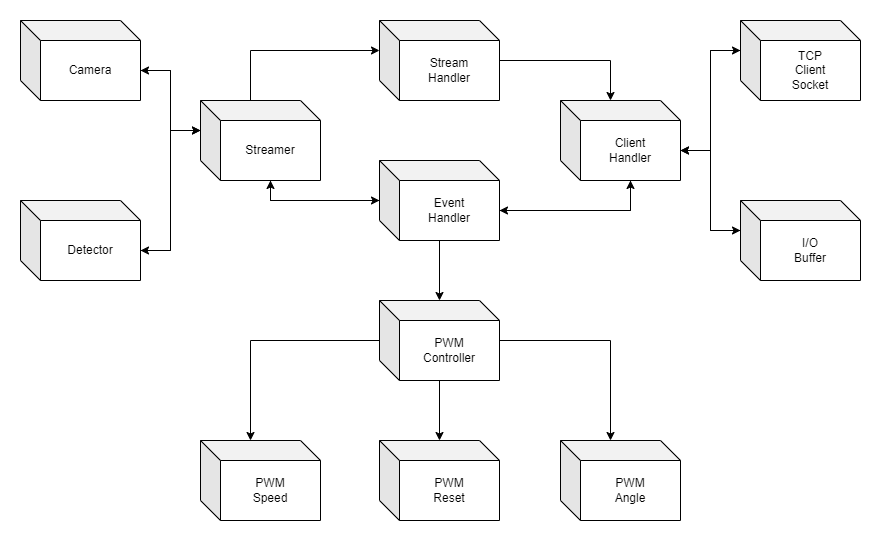

The diagram above was exported from draw.io. Its source (the exported page's mxGraphModel, read from the mxfile embedded in the PNG):
<mxGraphModel dx="2249" dy="706" grid="1" gridSize="10" guides="1" tooltips="1" connect="1" arrows="1" fold="1" page="1" pageScale="1" pageWidth="827" pageHeight="1169" math="0" shadow="0">
  <root>
    <mxCell id="WIyWlLk6GJQsqaUBKTNV-0" />
    <mxCell id="WIyWlLk6GJQsqaUBKTNV-1" parent="WIyWlLk6GJQsqaUBKTNV-0" />
    <mxCell id="WGFdVLCQrKKJF-QeRQrc-22" value="" style="edgeStyle=orthogonalEdgeStyle;rounded=0;orthogonalLoop=1;jettySize=auto;html=1;" parent="WIyWlLk6GJQsqaUBKTNV-1" source="WGFdVLCQrKKJF-QeRQrc-1" target="WGFdVLCQrKKJF-QeRQrc-7" edge="1">
      <mxGeometry relative="1" as="geometry" />
    </mxCell>
    <mxCell id="WGFdVLCQrKKJF-QeRQrc-28" style="edgeStyle=orthogonalEdgeStyle;rounded=0;orthogonalLoop=1;jettySize=auto;html=1;exitX=0;exitY=0;exitDx=120;exitDy=50;exitPerimeter=0;entryX=0;entryY=0;entryDx=70;entryDy=80;entryPerimeter=0;" parent="WIyWlLk6GJQsqaUBKTNV-1" source="WGFdVLCQrKKJF-QeRQrc-1" target="WGFdVLCQrKKJF-QeRQrc-4" edge="1">
      <mxGeometry relative="1" as="geometry" />
    </mxCell>
    <mxCell id="WGFdVLCQrKKJF-QeRQrc-33" style="edgeStyle=orthogonalEdgeStyle;rounded=0;orthogonalLoop=1;jettySize=auto;html=1;entryX=0;entryY=0;entryDx=70;entryDy=80;entryPerimeter=0;" parent="WIyWlLk6GJQsqaUBKTNV-1" source="WGFdVLCQrKKJF-QeRQrc-1" target="WGFdVLCQrKKJF-QeRQrc-11" edge="1">
      <mxGeometry relative="1" as="geometry" />
    </mxCell>
    <mxCell id="WGFdVLCQrKKJF-QeRQrc-1" value="Event&lt;br&gt;Handler" style="shape=cube;whiteSpace=wrap;html=1;boundedLbl=1;backgroundOutline=1;darkOpacity=0.05;darkOpacity2=0.1;" parent="WIyWlLk6GJQsqaUBKTNV-1" vertex="1">
      <mxGeometry x="339" y="240" width="120" height="80" as="geometry" />
    </mxCell>
    <mxCell id="WGFdVLCQrKKJF-QeRQrc-34" style="edgeStyle=orthogonalEdgeStyle;rounded=0;orthogonalLoop=1;jettySize=auto;html=1;entryX=0;entryY=0;entryDx=50;entryDy=0;entryPerimeter=0;" parent="WIyWlLk6GJQsqaUBKTNV-1" source="WGFdVLCQrKKJF-QeRQrc-2" target="WGFdVLCQrKKJF-QeRQrc-4" edge="1">
      <mxGeometry relative="1" as="geometry" />
    </mxCell>
    <mxCell id="WGFdVLCQrKKJF-QeRQrc-2" value="Stream&lt;br&gt;Handler" style="shape=cube;whiteSpace=wrap;html=1;boundedLbl=1;backgroundOutline=1;darkOpacity=0.05;darkOpacity2=0.1;" parent="WIyWlLk6GJQsqaUBKTNV-1" vertex="1">
      <mxGeometry x="339" y="100" width="120" height="80" as="geometry" />
    </mxCell>
    <mxCell id="WGFdVLCQrKKJF-QeRQrc-29" style="edgeStyle=orthogonalEdgeStyle;rounded=0;orthogonalLoop=1;jettySize=auto;html=1;exitX=0;exitY=0;exitDx=70;exitDy=80;exitPerimeter=0;entryX=0;entryY=0;entryDx=120;entryDy=50;entryPerimeter=0;" parent="WIyWlLk6GJQsqaUBKTNV-1" source="WGFdVLCQrKKJF-QeRQrc-4" target="WGFdVLCQrKKJF-QeRQrc-1" edge="1">
      <mxGeometry relative="1" as="geometry" />
    </mxCell>
    <mxCell id="v1xI07yNulmsmfEUOweu-8" style="edgeStyle=orthogonalEdgeStyle;rounded=0;orthogonalLoop=1;jettySize=auto;html=1;exitX=0;exitY=0;exitDx=120;exitDy=50;exitPerimeter=0;entryX=0;entryY=0;entryDx=0;entryDy=30;entryPerimeter=0;" parent="WIyWlLk6GJQsqaUBKTNV-1" source="WGFdVLCQrKKJF-QeRQrc-4" target="WGFdVLCQrKKJF-QeRQrc-6" edge="1">
      <mxGeometry relative="1" as="geometry" />
    </mxCell>
    <mxCell id="v1xI07yNulmsmfEUOweu-9" style="edgeStyle=orthogonalEdgeStyle;rounded=0;orthogonalLoop=1;jettySize=auto;html=1;exitX=0;exitY=0;exitDx=120;exitDy=50;exitPerimeter=0;entryX=0;entryY=0;entryDx=0;entryDy=30;entryPerimeter=0;" parent="WIyWlLk6GJQsqaUBKTNV-1" source="WGFdVLCQrKKJF-QeRQrc-4" target="WGFdVLCQrKKJF-QeRQrc-5" edge="1">
      <mxGeometry relative="1" as="geometry" />
    </mxCell>
    <mxCell id="WGFdVLCQrKKJF-QeRQrc-4" value="Client&lt;br&gt;Handler" style="shape=cube;whiteSpace=wrap;html=1;boundedLbl=1;backgroundOutline=1;darkOpacity=0.05;darkOpacity2=0.1;" parent="WIyWlLk6GJQsqaUBKTNV-1" vertex="1">
      <mxGeometry x="520" y="180" width="120" height="80" as="geometry" />
    </mxCell>
    <mxCell id="v1xI07yNulmsmfEUOweu-6" style="edgeStyle=orthogonalEdgeStyle;rounded=0;orthogonalLoop=1;jettySize=auto;html=1;exitX=0;exitY=0;exitDx=0;exitDy=30;exitPerimeter=0;entryX=0;entryY=0;entryDx=120;entryDy=50;entryPerimeter=0;" parent="WIyWlLk6GJQsqaUBKTNV-1" source="WGFdVLCQrKKJF-QeRQrc-5" target="WGFdVLCQrKKJF-QeRQrc-4" edge="1">
      <mxGeometry relative="1" as="geometry" />
    </mxCell>
    <mxCell id="WGFdVLCQrKKJF-QeRQrc-5" value="TCP&lt;br&gt;Client&lt;br&gt;Socket" style="shape=cube;whiteSpace=wrap;html=1;boundedLbl=1;backgroundOutline=1;darkOpacity=0.05;darkOpacity2=0.1;" parent="WIyWlLk6GJQsqaUBKTNV-1" vertex="1">
      <mxGeometry x="700" y="100" width="120" height="80" as="geometry" />
    </mxCell>
    <mxCell id="v1xI07yNulmsmfEUOweu-7" style="edgeStyle=orthogonalEdgeStyle;rounded=0;orthogonalLoop=1;jettySize=auto;html=1;exitX=0;exitY=0;exitDx=0;exitDy=30;exitPerimeter=0;entryX=0;entryY=0;entryDx=120;entryDy=50;entryPerimeter=0;" parent="WIyWlLk6GJQsqaUBKTNV-1" source="WGFdVLCQrKKJF-QeRQrc-6" target="WGFdVLCQrKKJF-QeRQrc-4" edge="1">
      <mxGeometry relative="1" as="geometry" />
    </mxCell>
    <mxCell id="WGFdVLCQrKKJF-QeRQrc-6" value="I/O&lt;br&gt;Buffer" style="shape=cube;whiteSpace=wrap;html=1;boundedLbl=1;backgroundOutline=1;darkOpacity=0.05;darkOpacity2=0.1;" parent="WIyWlLk6GJQsqaUBKTNV-1" vertex="1">
      <mxGeometry x="700" y="280" width="120" height="80" as="geometry" />
    </mxCell>
    <mxCell id="WGFdVLCQrKKJF-QeRQrc-18" style="edgeStyle=orthogonalEdgeStyle;rounded=0;orthogonalLoop=1;jettySize=auto;html=1;entryX=0;entryY=0;entryDx=50;entryDy=0;entryPerimeter=0;" parent="WIyWlLk6GJQsqaUBKTNV-1" source="WGFdVLCQrKKJF-QeRQrc-7" target="WGFdVLCQrKKJF-QeRQrc-8" edge="1">
      <mxGeometry relative="1" as="geometry" />
    </mxCell>
    <mxCell id="WGFdVLCQrKKJF-QeRQrc-19" style="edgeStyle=orthogonalEdgeStyle;rounded=0;orthogonalLoop=1;jettySize=auto;html=1;entryX=0;entryY=0;entryDx=50;entryDy=0;entryPerimeter=0;" parent="WIyWlLk6GJQsqaUBKTNV-1" source="WGFdVLCQrKKJF-QeRQrc-7" target="WGFdVLCQrKKJF-QeRQrc-9" edge="1">
      <mxGeometry relative="1" as="geometry" />
    </mxCell>
    <mxCell id="WGFdVLCQrKKJF-QeRQrc-41" value="" style="edgeStyle=orthogonalEdgeStyle;rounded=0;orthogonalLoop=1;jettySize=auto;html=1;" parent="WIyWlLk6GJQsqaUBKTNV-1" source="WGFdVLCQrKKJF-QeRQrc-7" target="WGFdVLCQrKKJF-QeRQrc-10" edge="1">
      <mxGeometry relative="1" as="geometry" />
    </mxCell>
    <mxCell id="WGFdVLCQrKKJF-QeRQrc-7" value="PWM&lt;br&gt;Controller" style="shape=cube;whiteSpace=wrap;html=1;boundedLbl=1;backgroundOutline=1;darkOpacity=0.05;darkOpacity2=0.1;" parent="WIyWlLk6GJQsqaUBKTNV-1" vertex="1">
      <mxGeometry x="339" y="380" width="120" height="80" as="geometry" />
    </mxCell>
    <mxCell id="WGFdVLCQrKKJF-QeRQrc-8" value="PWM&lt;br&gt;Speed" style="shape=cube;whiteSpace=wrap;html=1;boundedLbl=1;backgroundOutline=1;darkOpacity=0.05;darkOpacity2=0.1;" parent="WIyWlLk6GJQsqaUBKTNV-1" vertex="1">
      <mxGeometry x="160" y="520" width="120" height="80" as="geometry" />
    </mxCell>
    <mxCell id="WGFdVLCQrKKJF-QeRQrc-9" value="PWM&lt;br&gt;Angle" style="shape=cube;whiteSpace=wrap;html=1;boundedLbl=1;backgroundOutline=1;darkOpacity=0.05;darkOpacity2=0.1;" parent="WIyWlLk6GJQsqaUBKTNV-1" vertex="1">
      <mxGeometry x="520" y="520" width="120" height="80" as="geometry" />
    </mxCell>
    <mxCell id="WGFdVLCQrKKJF-QeRQrc-10" value="PWM&lt;br&gt;Reset" style="shape=cube;whiteSpace=wrap;html=1;boundedLbl=1;backgroundOutline=1;darkOpacity=0.05;darkOpacity2=0.1;" parent="WIyWlLk6GJQsqaUBKTNV-1" vertex="1">
      <mxGeometry x="339" y="520" width="120" height="80" as="geometry" />
    </mxCell>
    <mxCell id="WGFdVLCQrKKJF-QeRQrc-32" style="edgeStyle=orthogonalEdgeStyle;rounded=0;orthogonalLoop=1;jettySize=auto;html=1;exitX=0;exitY=0;exitDx=50;exitDy=0;exitPerimeter=0;entryX=0;entryY=0;entryDx=0;entryDy=30;entryPerimeter=0;" parent="WIyWlLk6GJQsqaUBKTNV-1" source="WGFdVLCQrKKJF-QeRQrc-11" target="WGFdVLCQrKKJF-QeRQrc-2" edge="1">
      <mxGeometry relative="1" as="geometry" />
    </mxCell>
    <mxCell id="WGFdVLCQrKKJF-QeRQrc-42" style="edgeStyle=orthogonalEdgeStyle;rounded=0;orthogonalLoop=1;jettySize=auto;html=1;exitX=0;exitY=0;exitDx=0;exitDy=30;exitPerimeter=0;entryX=0;entryY=0;entryDx=120;entryDy=50;entryPerimeter=0;" parent="WIyWlLk6GJQsqaUBKTNV-1" source="WGFdVLCQrKKJF-QeRQrc-11" target="WGFdVLCQrKKJF-QeRQrc-12" edge="1">
      <mxGeometry relative="1" as="geometry" />
    </mxCell>
    <mxCell id="WGFdVLCQrKKJF-QeRQrc-43" style="edgeStyle=orthogonalEdgeStyle;rounded=0;orthogonalLoop=1;jettySize=auto;html=1;exitX=0;exitY=0;exitDx=0;exitDy=30;exitPerimeter=0;entryX=0;entryY=0;entryDx=120;entryDy=50;entryPerimeter=0;" parent="WIyWlLk6GJQsqaUBKTNV-1" source="WGFdVLCQrKKJF-QeRQrc-11" target="WGFdVLCQrKKJF-QeRQrc-13" edge="1">
      <mxGeometry relative="1" as="geometry" />
    </mxCell>
    <mxCell id="WGFdVLCQrKKJF-QeRQrc-45" style="edgeStyle=orthogonalEdgeStyle;rounded=0;orthogonalLoop=1;jettySize=auto;html=1;exitX=0;exitY=0;exitDx=70;exitDy=80;exitPerimeter=0;" parent="WIyWlLk6GJQsqaUBKTNV-1" source="WGFdVLCQrKKJF-QeRQrc-11" target="WGFdVLCQrKKJF-QeRQrc-1" edge="1">
      <mxGeometry relative="1" as="geometry" />
    </mxCell>
    <mxCell id="WGFdVLCQrKKJF-QeRQrc-11" value="Streamer" style="shape=cube;whiteSpace=wrap;html=1;boundedLbl=1;backgroundOutline=1;darkOpacity=0.05;darkOpacity2=0.1;" parent="WIyWlLk6GJQsqaUBKTNV-1" vertex="1">
      <mxGeometry x="160" y="180" width="120" height="80" as="geometry" />
    </mxCell>
    <mxCell id="v1xI07yNulmsmfEUOweu-4" style="edgeStyle=orthogonalEdgeStyle;rounded=0;orthogonalLoop=1;jettySize=auto;html=1;exitX=0;exitY=0;exitDx=120;exitDy=50;exitPerimeter=0;entryX=0;entryY=0;entryDx=0;entryDy=30;entryPerimeter=0;" parent="WIyWlLk6GJQsqaUBKTNV-1" source="WGFdVLCQrKKJF-QeRQrc-12" target="WGFdVLCQrKKJF-QeRQrc-11" edge="1">
      <mxGeometry relative="1" as="geometry" />
    </mxCell>
    <mxCell id="WGFdVLCQrKKJF-QeRQrc-12" value="Camera" style="shape=cube;whiteSpace=wrap;html=1;boundedLbl=1;backgroundOutline=1;darkOpacity=0.05;darkOpacity2=0.1;" parent="WIyWlLk6GJQsqaUBKTNV-1" vertex="1">
      <mxGeometry x="-20" y="100" width="120" height="80" as="geometry" />
    </mxCell>
    <mxCell id="v1xI07yNulmsmfEUOweu-3" style="edgeStyle=orthogonalEdgeStyle;rounded=0;orthogonalLoop=1;jettySize=auto;html=1;exitX=0;exitY=0;exitDx=120;exitDy=50;exitPerimeter=0;entryX=0;entryY=0;entryDx=0;entryDy=30;entryPerimeter=0;" parent="WIyWlLk6GJQsqaUBKTNV-1" source="WGFdVLCQrKKJF-QeRQrc-13" target="WGFdVLCQrKKJF-QeRQrc-11" edge="1">
      <mxGeometry relative="1" as="geometry" />
    </mxCell>
    <mxCell id="WGFdVLCQrKKJF-QeRQrc-13" value="Detector" style="shape=cube;whiteSpace=wrap;html=1;boundedLbl=1;backgroundOutline=1;darkOpacity=0.05;darkOpacity2=0.1;" parent="WIyWlLk6GJQsqaUBKTNV-1" vertex="1">
      <mxGeometry x="-20" y="280" width="120" height="80" as="geometry" />
    </mxCell>
  </root>
</mxGraphModel>